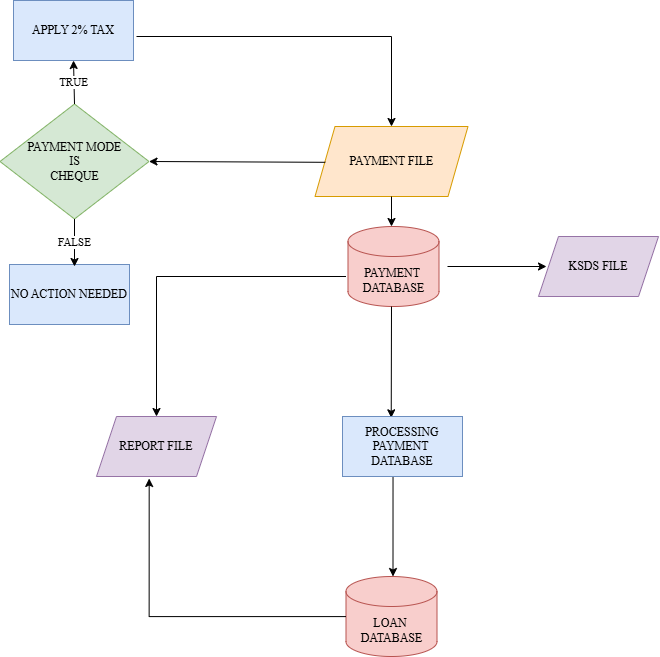

The diagram above was exported from draw.io. Its source (the exported page's mxGraphModel, read from the mxfile embedded in the PNG):
<mxGraphModel dx="1429" dy="827" grid="1" gridSize="10" guides="1" tooltips="1" connect="1" arrows="1" fold="1" page="1" pageScale="1" pageWidth="827" pageHeight="1169" math="0" shadow="0">
  <root>
    <mxCell id="WIyWlLk6GJQsqaUBKTNV-0" />
    <mxCell id="WIyWlLk6GJQsqaUBKTNV-1" parent="WIyWlLk6GJQsqaUBKTNV-0" />
    <mxCell id="38xpNbbCrxQ4tEs2taFt-0" value="PAYMENT MODE&lt;div&gt;IS&lt;/div&gt;&lt;div&gt;CHEQUE&lt;/div&gt;" style="rhombus;whiteSpace=wrap;html=1;fontFamily=Times New Roman;fillColor=#d5e8d4;strokeColor=#82b366;" vertex="1" parent="WIyWlLk6GJQsqaUBKTNV-1">
      <mxGeometry x="233.5" y="147.5" width="149" height="115" as="geometry" />
    </mxCell>
    <mxCell id="38xpNbbCrxQ4tEs2taFt-1" value="NO ACTION NEEDED" style="shape=RECTANGLE;perimeter=parallelogramPerimeter;whiteSpace=wrap;html=1;fixedSize=1;fontFamily=Times New Roman;fillColor=#dae8fc;strokeColor=#6c8ebf;" vertex="1" parent="WIyWlLk6GJQsqaUBKTNV-1">
      <mxGeometry x="243" y="308" width="120" height="60" as="geometry" />
    </mxCell>
    <mxCell id="38xpNbbCrxQ4tEs2taFt-2" value="APPLY 2% TAX" style="shape=RECTANGLE;perimeter=parallelogramPerimeter;whiteSpace=wrap;html=1;fixedSize=1;fillColor=#dae8fc;strokeColor=#6c8ebf;fontFamily=Times New Roman;" vertex="1" parent="WIyWlLk6GJQsqaUBKTNV-1">
      <mxGeometry x="247" y="44" width="120" height="60" as="geometry" />
    </mxCell>
    <mxCell id="38xpNbbCrxQ4tEs2taFt-3" value="PAYMENT FILE" style="shape=parallelogram;perimeter=parallelogramPerimeter;whiteSpace=wrap;html=1;fixedSize=1;fontFamily=Times New Roman;fillColor=#ffe6cc;strokeColor=#d79b00;" vertex="1" parent="WIyWlLk6GJQsqaUBKTNV-1">
      <mxGeometry x="548.5" y="170" width="153" height="70" as="geometry" />
    </mxCell>
    <mxCell id="38xpNbbCrxQ4tEs2taFt-7" value="REPORT FILE" style="shape=parallelogram;perimeter=parallelogramPerimeter;whiteSpace=wrap;html=1;fixedSize=1;fontFamily=Times New Roman;fillColor=#e1d5e7;strokeColor=#9673a6;" vertex="1" parent="WIyWlLk6GJQsqaUBKTNV-1">
      <mxGeometry x="330" y="460" width="120" height="60" as="geometry" />
    </mxCell>
    <mxCell id="38xpNbbCrxQ4tEs2taFt-11" value="KSDS FILE" style="shape=parallelogram;perimeter=parallelogramPerimeter;whiteSpace=wrap;html=1;fixedSize=1;fontFamily=Times New Roman;fillColor=#e1d5e7;strokeColor=#9673a6;" vertex="1" parent="WIyWlLk6GJQsqaUBKTNV-1">
      <mxGeometry x="772" y="280" width="120" height="60" as="geometry" />
    </mxCell>
    <mxCell id="38xpNbbCrxQ4tEs2taFt-13" value="" style="endArrow=classic;html=1;rounded=0;entryX=1;entryY=0.5;entryDx=0;entryDy=0;" edge="1" parent="WIyWlLk6GJQsqaUBKTNV-1" target="38xpNbbCrxQ4tEs2taFt-0">
      <mxGeometry width="50" height="50" relative="1" as="geometry">
        <mxPoint x="558.8424304840371" y="205.80149330587028" as="sourcePoint" />
        <mxPoint x="487" y="204.5" as="targetPoint" />
      </mxGeometry>
    </mxCell>
    <mxCell id="38xpNbbCrxQ4tEs2taFt-14" value="TRUE" style="endArrow=classic;html=1;rounded=0;exitX=0.5;exitY=0;exitDx=0;exitDy=0;entryX=0.5;entryY=1;entryDx=0;entryDy=0;fontFamily=Times New Roman;" edge="1" parent="WIyWlLk6GJQsqaUBKTNV-1" source="38xpNbbCrxQ4tEs2taFt-0" target="38xpNbbCrxQ4tEs2taFt-2">
      <mxGeometry width="50" height="50" relative="1" as="geometry">
        <mxPoint x="457.35" y="127.44" as="sourcePoint" />
        <mxPoint x="413.99586682083293" y="130.00239953750105" as="targetPoint" />
      </mxGeometry>
    </mxCell>
    <mxCell id="38xpNbbCrxQ4tEs2taFt-15" value="" style="endArrow=classic;html=1;rounded=0;entryX=0.5;entryY=0;entryDx=0;entryDy=0;exitX=0.5;exitY=1;exitDx=0;exitDy=0;" edge="1" parent="WIyWlLk6GJQsqaUBKTNV-1" source="38xpNbbCrxQ4tEs2taFt-3">
      <mxGeometry width="50" height="50" relative="1" as="geometry">
        <mxPoint x="610" y="225" as="sourcePoint" />
        <mxPoint x="625" y="270" as="targetPoint" />
      </mxGeometry>
    </mxCell>
    <mxCell id="38xpNbbCrxQ4tEs2taFt-16" value="FALSE" style="endArrow=classic;html=1;rounded=0;exitX=0.5;exitY=1;exitDx=0;exitDy=0;fontFamily=Times New Roman;" edge="1" parent="WIyWlLk6GJQsqaUBKTNV-1" source="38xpNbbCrxQ4tEs2taFt-0">
      <mxGeometry width="50" height="50" relative="1" as="geometry">
        <mxPoint x="316" y="242" as="sourcePoint" />
        <mxPoint x="308" y="310" as="targetPoint" />
      </mxGeometry>
    </mxCell>
    <mxCell id="38xpNbbCrxQ4tEs2taFt-23" value="" style="endArrow=classic;html=1;rounded=0;entryX=0.558;entryY=0.2;entryDx=0;entryDy=0;entryPerimeter=0;" edge="1" parent="WIyWlLk6GJQsqaUBKTNV-1">
      <mxGeometry width="50" height="50" relative="1" as="geometry">
        <mxPoint x="626.54" y="460" as="sourcePoint" />
        <mxPoint x="626.5" y="620" as="targetPoint" />
      </mxGeometry>
    </mxCell>
    <mxCell id="38xpNbbCrxQ4tEs2taFt-25" value="" style="endArrow=classic;html=1;rounded=0;" edge="1" parent="WIyWlLk6GJQsqaUBKTNV-1">
      <mxGeometry width="50" height="50" relative="1" as="geometry">
        <mxPoint x="681" y="310" as="sourcePoint" />
        <mxPoint x="780" y="310" as="targetPoint" />
      </mxGeometry>
    </mxCell>
    <mxCell id="38xpNbbCrxQ4tEs2taFt-26" value="PAYMENT&amp;nbsp;&lt;div&gt;DATABASE&lt;/div&gt;" style="shape=cylinder3;whiteSpace=wrap;html=1;boundedLbl=1;backgroundOutline=1;size=15;fillColor=#f8cecc;strokeColor=#b85450;fontFamily=Times New Roman;" vertex="1" parent="WIyWlLk6GJQsqaUBKTNV-1">
      <mxGeometry x="581.5" y="270" width="91" height="80" as="geometry" />
    </mxCell>
    <mxCell id="38xpNbbCrxQ4tEs2taFt-27" value="" style="endArrow=classic;html=1;rounded=0;exitX=0.5;exitY=1;exitDx=0;exitDy=0;exitPerimeter=0;entryX=0.406;entryY=0.022;entryDx=0;entryDy=0;entryPerimeter=0;" edge="1" parent="WIyWlLk6GJQsqaUBKTNV-1" target="38xpNbbCrxQ4tEs2taFt-28">
      <mxGeometry width="50" height="50" relative="1" as="geometry">
        <mxPoint x="625" y="350" as="sourcePoint" />
        <mxPoint x="630" y="400" as="targetPoint" />
      </mxGeometry>
    </mxCell>
    <mxCell id="38xpNbbCrxQ4tEs2taFt-28" value="PROCESSING&lt;div&gt;PAYMENT&amp;nbsp;&lt;/div&gt;&lt;div&gt;DATABASE&lt;/div&gt;" style="rounded=0;whiteSpace=wrap;html=1;fillColor=#dae8fc;strokeColor=#6c8ebf;fontFamily=Times New Roman;" vertex="1" parent="WIyWlLk6GJQsqaUBKTNV-1">
      <mxGeometry x="576" y="460" width="120" height="60" as="geometry" />
    </mxCell>
    <mxCell id="38xpNbbCrxQ4tEs2taFt-30" value="LOAN&amp;nbsp;&lt;div&gt;DATABASE&lt;/div&gt;" style="shape=cylinder3;whiteSpace=wrap;html=1;boundedLbl=1;backgroundOutline=1;size=15;fillColor=#f8cecc;strokeColor=#b85450;fontFamily=Times New Roman;" vertex="1" parent="WIyWlLk6GJQsqaUBKTNV-1">
      <mxGeometry x="579.5" y="620" width="91" height="80" as="geometry" />
    </mxCell>
    <mxCell id="38xpNbbCrxQ4tEs2taFt-31" value="" style="endArrow=classic;html=1;rounded=0;entryX=0.5;entryY=0;entryDx=0;entryDy=0;" edge="1" parent="WIyWlLk6GJQsqaUBKTNV-1" target="38xpNbbCrxQ4tEs2taFt-7">
      <mxGeometry width="50" height="50" relative="1" as="geometry">
        <mxPoint x="579.5" y="320" as="sourcePoint" />
        <mxPoint x="629.5" y="270" as="targetPoint" />
        <Array as="points">
          <mxPoint x="390" y="320" />
        </Array>
      </mxGeometry>
    </mxCell>
    <mxCell id="38xpNbbCrxQ4tEs2taFt-33" style="edgeStyle=orthogonalEdgeStyle;rounded=0;orthogonalLoop=1;jettySize=auto;html=1;entryX=0.439;entryY=1.033;entryDx=0;entryDy=0;entryPerimeter=0;" edge="1" parent="WIyWlLk6GJQsqaUBKTNV-1" source="38xpNbbCrxQ4tEs2taFt-30" target="38xpNbbCrxQ4tEs2taFt-7">
      <mxGeometry relative="1" as="geometry" />
    </mxCell>
    <mxCell id="38xpNbbCrxQ4tEs2taFt-36" value="" style="endArrow=classic;html=1;rounded=0;entryX=0.5;entryY=0;entryDx=0;entryDy=0;" edge="1" parent="WIyWlLk6GJQsqaUBKTNV-1" target="38xpNbbCrxQ4tEs2taFt-3">
      <mxGeometry width="50" height="50" relative="1" as="geometry">
        <mxPoint x="370" y="80" as="sourcePoint" />
        <mxPoint x="450" y="90" as="targetPoint" />
        <Array as="points">
          <mxPoint x="625" y="80" />
        </Array>
      </mxGeometry>
    </mxCell>
  </root>
</mxGraphModel>